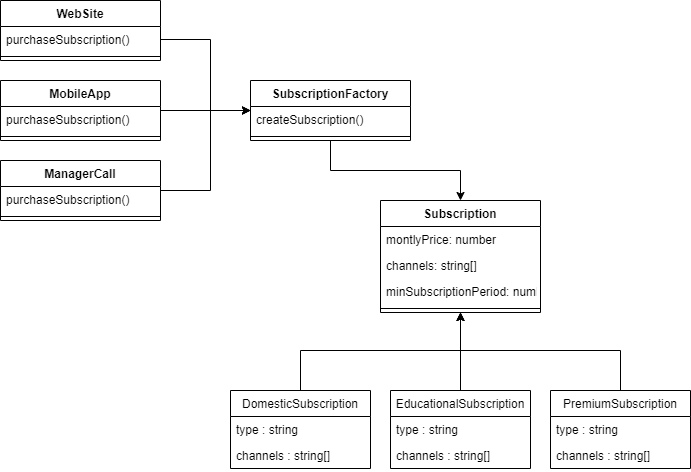

The diagram above was exported from draw.io. Its source (the exported page's mxGraphModel, read from the mxfile embedded in the PNG):
<mxGraphModel dx="944" dy="687" grid="1" gridSize="10" guides="1" tooltips="1" connect="1" arrows="1" fold="1" page="0" pageScale="1" pageWidth="827" pageHeight="1169" math="0" shadow="0">
  <root>
    <mxCell id="0" />
    <mxCell id="1" parent="0" />
    <mxCell id="D845uxbP3BS7azRm9sFC-20" value="WebSite" style="swimlane;fontStyle=1;align=center;verticalAlign=top;childLayout=stackLayout;horizontal=1;startSize=26;horizontalStack=0;resizeParent=1;resizeParentMax=0;resizeLast=0;collapsible=1;marginBottom=0;" parent="1" vertex="1">
      <mxGeometry x="-370" y="180" width="160" height="60" as="geometry" />
    </mxCell>
    <mxCell id="D845uxbP3BS7azRm9sFC-21" value="purchaseSubscription()" style="text;strokeColor=none;fillColor=none;align=left;verticalAlign=top;spacingLeft=4;spacingRight=4;overflow=hidden;rotatable=0;points=[[0,0.5],[1,0.5]];portConstraint=eastwest;" parent="D845uxbP3BS7azRm9sFC-20" vertex="1">
      <mxGeometry y="26" width="160" height="26" as="geometry" />
    </mxCell>
    <mxCell id="D845uxbP3BS7azRm9sFC-22" value="" style="line;strokeWidth=1;fillColor=none;align=left;verticalAlign=middle;spacingTop=-1;spacingLeft=3;spacingRight=3;rotatable=0;labelPosition=right;points=[];portConstraint=eastwest;strokeColor=inherit;" parent="D845uxbP3BS7azRm9sFC-20" vertex="1">
      <mxGeometry y="52" width="160" height="8" as="geometry" />
    </mxCell>
    <mxCell id="D845uxbP3BS7azRm9sFC-34" style="edgeStyle=orthogonalEdgeStyle;rounded=0;orthogonalLoop=1;jettySize=auto;html=1;" parent="1" source="D845uxbP3BS7azRm9sFC-24" target="D845uxbP3BS7azRm9sFC-30" edge="1">
      <mxGeometry relative="1" as="geometry" />
    </mxCell>
    <mxCell id="D845uxbP3BS7azRm9sFC-24" value="MobileApp&#10;" style="swimlane;fontStyle=1;align=center;verticalAlign=top;childLayout=stackLayout;horizontal=1;startSize=26;horizontalStack=0;resizeParent=1;resizeParentMax=0;resizeLast=0;collapsible=1;marginBottom=0;" parent="1" vertex="1">
      <mxGeometry x="-370" y="260" width="160" height="60" as="geometry" />
    </mxCell>
    <mxCell id="D845uxbP3BS7azRm9sFC-25" value="purchaseSubscription()" style="text;strokeColor=none;fillColor=none;align=left;verticalAlign=top;spacingLeft=4;spacingRight=4;overflow=hidden;rotatable=0;points=[[0,0.5],[1,0.5]];portConstraint=eastwest;" parent="D845uxbP3BS7azRm9sFC-24" vertex="1">
      <mxGeometry y="26" width="160" height="26" as="geometry" />
    </mxCell>
    <mxCell id="D845uxbP3BS7azRm9sFC-26" value="" style="line;strokeWidth=1;fillColor=none;align=left;verticalAlign=middle;spacingTop=-1;spacingLeft=3;spacingRight=3;rotatable=0;labelPosition=right;points=[];portConstraint=eastwest;strokeColor=inherit;" parent="D845uxbP3BS7azRm9sFC-24" vertex="1">
      <mxGeometry y="52" width="160" height="8" as="geometry" />
    </mxCell>
    <mxCell id="D845uxbP3BS7azRm9sFC-35" style="edgeStyle=orthogonalEdgeStyle;rounded=0;orthogonalLoop=1;jettySize=auto;html=1;" parent="1" source="D845uxbP3BS7azRm9sFC-27" target="D845uxbP3BS7azRm9sFC-30" edge="1">
      <mxGeometry relative="1" as="geometry">
        <Array as="points">
          <mxPoint x="-160" y="290" />
        </Array>
      </mxGeometry>
    </mxCell>
    <mxCell id="D845uxbP3BS7azRm9sFC-27" value="ManagerCall" style="swimlane;fontStyle=1;align=center;verticalAlign=top;childLayout=stackLayout;horizontal=1;startSize=26;horizontalStack=0;resizeParent=1;resizeParentMax=0;resizeLast=0;collapsible=1;marginBottom=0;" parent="1" vertex="1">
      <mxGeometry x="-370" y="340" width="160" height="60" as="geometry" />
    </mxCell>
    <mxCell id="D845uxbP3BS7azRm9sFC-28" value="purchaseSubscription()" style="text;strokeColor=none;fillColor=none;align=left;verticalAlign=top;spacingLeft=4;spacingRight=4;overflow=hidden;rotatable=0;points=[[0,0.5],[1,0.5]];portConstraint=eastwest;" parent="D845uxbP3BS7azRm9sFC-27" vertex="1">
      <mxGeometry y="26" width="160" height="26" as="geometry" />
    </mxCell>
    <mxCell id="D845uxbP3BS7azRm9sFC-29" value="" style="line;strokeWidth=1;fillColor=none;align=left;verticalAlign=middle;spacingTop=-1;spacingLeft=3;spacingRight=3;rotatable=0;labelPosition=right;points=[];portConstraint=eastwest;strokeColor=inherit;" parent="D845uxbP3BS7azRm9sFC-27" vertex="1">
      <mxGeometry y="52" width="160" height="8" as="geometry" />
    </mxCell>
    <mxCell id="D845uxbP3BS7azRm9sFC-59" style="edgeStyle=orthogonalEdgeStyle;rounded=0;orthogonalLoop=1;jettySize=auto;html=1;" parent="1" source="D845uxbP3BS7azRm9sFC-30" target="D845uxbP3BS7azRm9sFC-51" edge="1">
      <mxGeometry relative="1" as="geometry" />
    </mxCell>
    <mxCell id="D845uxbP3BS7azRm9sFC-30" value="SubscriptionFactory" style="swimlane;fontStyle=1;align=center;verticalAlign=top;childLayout=stackLayout;horizontal=1;startSize=26;horizontalStack=0;resizeParent=1;resizeParentMax=0;resizeLast=0;collapsible=1;marginBottom=0;" parent="1" vertex="1">
      <mxGeometry x="-120" y="260" width="160" height="60" as="geometry" />
    </mxCell>
    <mxCell id="D845uxbP3BS7azRm9sFC-31" value="createSubscription()" style="text;strokeColor=none;fillColor=none;align=left;verticalAlign=top;spacingLeft=4;spacingRight=4;overflow=hidden;rotatable=0;points=[[0,0.5],[1,0.5]];portConstraint=eastwest;" parent="D845uxbP3BS7azRm9sFC-30" vertex="1">
      <mxGeometry y="26" width="160" height="26" as="geometry" />
    </mxCell>
    <mxCell id="D845uxbP3BS7azRm9sFC-32" value="" style="line;strokeWidth=1;fillColor=none;align=left;verticalAlign=middle;spacingTop=-1;spacingLeft=3;spacingRight=3;rotatable=0;labelPosition=right;points=[];portConstraint=eastwest;strokeColor=inherit;" parent="D845uxbP3BS7azRm9sFC-30" vertex="1">
      <mxGeometry y="52" width="160" height="8" as="geometry" />
    </mxCell>
    <mxCell id="D845uxbP3BS7azRm9sFC-33" style="edgeStyle=orthogonalEdgeStyle;rounded=0;orthogonalLoop=1;jettySize=auto;html=1;" parent="1" source="D845uxbP3BS7azRm9sFC-21" target="D845uxbP3BS7azRm9sFC-30" edge="1">
      <mxGeometry relative="1" as="geometry">
        <Array as="points">
          <mxPoint x="-160" y="290" />
        </Array>
      </mxGeometry>
    </mxCell>
    <mxCell id="D845uxbP3BS7azRm9sFC-56" style="edgeStyle=orthogonalEdgeStyle;rounded=0;orthogonalLoop=1;jettySize=auto;html=1;" parent="1" source="D845uxbP3BS7azRm9sFC-41" target="D845uxbP3BS7azRm9sFC-51" edge="1">
      <mxGeometry relative="1" as="geometry">
        <Array as="points">
          <mxPoint x="-70" y="530" />
          <mxPoint x="90" y="530" />
        </Array>
      </mxGeometry>
    </mxCell>
    <mxCell id="D845uxbP3BS7azRm9sFC-41" value="DomesticSubscription" style="swimlane;fontStyle=0;childLayout=stackLayout;horizontal=1;startSize=26;fillColor=none;horizontalStack=0;resizeParent=1;resizeParentMax=0;resizeLast=0;collapsible=1;marginBottom=0;" parent="1" vertex="1">
      <mxGeometry x="-140" y="570" width="140" height="78" as="geometry" />
    </mxCell>
    <mxCell id="D845uxbP3BS7azRm9sFC-42" value="type : string" style="text;strokeColor=none;fillColor=none;align=left;verticalAlign=top;spacingLeft=4;spacingRight=4;overflow=hidden;rotatable=0;points=[[0,0.5],[1,0.5]];portConstraint=eastwest;" parent="D845uxbP3BS7azRm9sFC-41" vertex="1">
      <mxGeometry y="26" width="140" height="26" as="geometry" />
    </mxCell>
    <mxCell id="D845uxbP3BS7azRm9sFC-43" value="channels : string[]" style="text;strokeColor=none;fillColor=none;align=left;verticalAlign=top;spacingLeft=4;spacingRight=4;overflow=hidden;rotatable=0;points=[[0,0.5],[1,0.5]];portConstraint=eastwest;" parent="D845uxbP3BS7azRm9sFC-41" vertex="1">
      <mxGeometry y="52" width="140" height="26" as="geometry" />
    </mxCell>
    <mxCell id="D845uxbP3BS7azRm9sFC-57" style="edgeStyle=orthogonalEdgeStyle;rounded=0;orthogonalLoop=1;jettySize=auto;html=1;" parent="1" source="D845uxbP3BS7azRm9sFC-45" target="D845uxbP3BS7azRm9sFC-51" edge="1">
      <mxGeometry relative="1" as="geometry" />
    </mxCell>
    <mxCell id="D845uxbP3BS7azRm9sFC-45" value="EducationalSubscription" style="swimlane;fontStyle=0;childLayout=stackLayout;horizontal=1;startSize=26;fillColor=none;horizontalStack=0;resizeParent=1;resizeParentMax=0;resizeLast=0;collapsible=1;marginBottom=0;" parent="1" vertex="1">
      <mxGeometry x="20" y="570" width="140" height="78" as="geometry" />
    </mxCell>
    <mxCell id="D845uxbP3BS7azRm9sFC-46" value="type : string" style="text;strokeColor=none;fillColor=none;align=left;verticalAlign=top;spacingLeft=4;spacingRight=4;overflow=hidden;rotatable=0;points=[[0,0.5],[1,0.5]];portConstraint=eastwest;" parent="D845uxbP3BS7azRm9sFC-45" vertex="1">
      <mxGeometry y="26" width="140" height="26" as="geometry" />
    </mxCell>
    <mxCell id="D845uxbP3BS7azRm9sFC-47" value="channels : string[]" style="text;strokeColor=none;fillColor=none;align=left;verticalAlign=top;spacingLeft=4;spacingRight=4;overflow=hidden;rotatable=0;points=[[0,0.5],[1,0.5]];portConstraint=eastwest;" parent="D845uxbP3BS7azRm9sFC-45" vertex="1">
      <mxGeometry y="52" width="140" height="26" as="geometry" />
    </mxCell>
    <mxCell id="D845uxbP3BS7azRm9sFC-58" style="edgeStyle=orthogonalEdgeStyle;rounded=0;orthogonalLoop=1;jettySize=auto;html=1;" parent="1" source="D845uxbP3BS7azRm9sFC-48" target="D845uxbP3BS7azRm9sFC-51" edge="1">
      <mxGeometry relative="1" as="geometry">
        <Array as="points">
          <mxPoint x="250" y="530" />
          <mxPoint x="90" y="530" />
        </Array>
      </mxGeometry>
    </mxCell>
    <mxCell id="D845uxbP3BS7azRm9sFC-48" value="PremiumSubscription" style="swimlane;fontStyle=0;childLayout=stackLayout;horizontal=1;startSize=26;fillColor=none;horizontalStack=0;resizeParent=1;resizeParentMax=0;resizeLast=0;collapsible=1;marginBottom=0;" parent="1" vertex="1">
      <mxGeometry x="180" y="570" width="140" height="78" as="geometry" />
    </mxCell>
    <mxCell id="D845uxbP3BS7azRm9sFC-49" value="type : string" style="text;strokeColor=none;fillColor=none;align=left;verticalAlign=top;spacingLeft=4;spacingRight=4;overflow=hidden;rotatable=0;points=[[0,0.5],[1,0.5]];portConstraint=eastwest;" parent="D845uxbP3BS7azRm9sFC-48" vertex="1">
      <mxGeometry y="26" width="140" height="26" as="geometry" />
    </mxCell>
    <mxCell id="D845uxbP3BS7azRm9sFC-50" value="channels : string[]" style="text;strokeColor=none;fillColor=none;align=left;verticalAlign=top;spacingLeft=4;spacingRight=4;overflow=hidden;rotatable=0;points=[[0,0.5],[1,0.5]];portConstraint=eastwest;" parent="D845uxbP3BS7azRm9sFC-48" vertex="1">
      <mxGeometry y="52" width="140" height="26" as="geometry" />
    </mxCell>
    <mxCell id="D845uxbP3BS7azRm9sFC-51" value="Subscription&#10;" style="swimlane;fontStyle=1;align=center;verticalAlign=top;childLayout=stackLayout;horizontal=1;startSize=26;horizontalStack=0;resizeParent=1;resizeParentMax=0;resizeLast=0;collapsible=1;marginBottom=0;" parent="1" vertex="1">
      <mxGeometry x="10" y="380" width="160" height="112" as="geometry">
        <mxRectangle x="-50" y="410" width="110" height="30" as="alternateBounds" />
      </mxGeometry>
    </mxCell>
    <mxCell id="D845uxbP3BS7azRm9sFC-52" value="montlyPrice: number" style="text;strokeColor=none;fillColor=none;align=left;verticalAlign=top;spacingLeft=4;spacingRight=4;overflow=hidden;rotatable=0;points=[[0,0.5],[1,0.5]];portConstraint=eastwest;" parent="D845uxbP3BS7azRm9sFC-51" vertex="1">
      <mxGeometry y="26" width="160" height="26" as="geometry" />
    </mxCell>
    <mxCell id="D845uxbP3BS7azRm9sFC-55" value="channels: string[]" style="text;strokeColor=none;fillColor=none;align=left;verticalAlign=top;spacingLeft=4;spacingRight=4;overflow=hidden;rotatable=0;points=[[0,0.5],[1,0.5]];portConstraint=eastwest;" parent="D845uxbP3BS7azRm9sFC-51" vertex="1">
      <mxGeometry y="52" width="160" height="26" as="geometry" />
    </mxCell>
    <mxCell id="D845uxbP3BS7azRm9sFC-54" value="minSubscriptionPeriod: number&#10;" style="text;strokeColor=none;fillColor=none;align=left;verticalAlign=top;spacingLeft=4;spacingRight=4;overflow=hidden;rotatable=0;points=[[0,0.5],[1,0.5]];portConstraint=eastwest;" parent="D845uxbP3BS7azRm9sFC-51" vertex="1">
      <mxGeometry y="78" width="160" height="26" as="geometry" />
    </mxCell>
    <mxCell id="D845uxbP3BS7azRm9sFC-53" value="" style="line;strokeWidth=1;fillColor=none;align=left;verticalAlign=middle;spacingTop=-1;spacingLeft=3;spacingRight=3;rotatable=0;labelPosition=right;points=[];portConstraint=eastwest;strokeColor=inherit;" parent="D845uxbP3BS7azRm9sFC-51" vertex="1">
      <mxGeometry y="104" width="160" height="8" as="geometry" />
    </mxCell>
  </root>
</mxGraphModel>